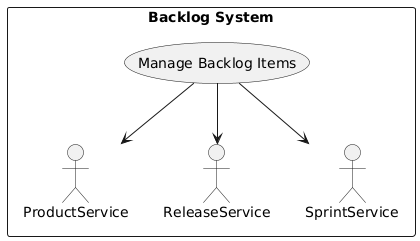

The diagram above was rendered by PlantUML. Its source (embedded in the PNG):
@startuml
rectangle "Backlog System" {
    (Manage Backlog Items) --> ProductService
    (Manage Backlog Items) --> ReleaseService
    (Manage Backlog Items) --> SprintService
}
@enduml